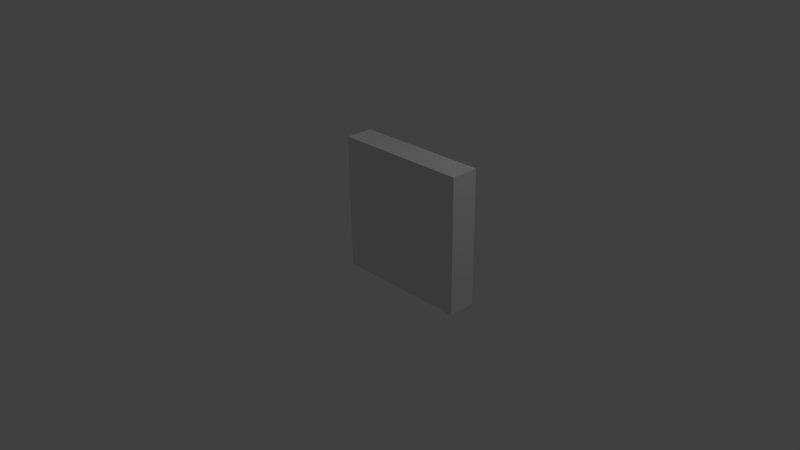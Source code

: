 # Source: shelf1.blend  (saved by Blender 2.73.0; exported with 4.5.12 LTS)
import bpy
from mathutils import Matrix  # noqa: F401  (used for matrix-valued properties, if any)

bpy.ops.wm.read_factory_settings(use_empty=True)
scene = bpy.context.scene
scene.name = 'Scene'

# ---- collections
col_collection_1 = bpy.data.collections.new('Collection 1'); scene.collection.children.link(col_collection_1)

# ---- world
world_world = bpy.data.worlds.new('World'); scene.world = world_world
world_world.color = (0.05088, 0.05088, 0.05088)
world_world.use_sun_shadow = False
world_world.sun_shadow_jitter_overblur = 0.0
world_world.cycles.sampling_method = 'MANUAL'
world_world.cycles.sample_map_resolution = 256

# ---- cameras
cam_camera = bpy.data.cameras.new('Camera')
cam_camera.clip_end = 100.0
cam_camera.lens = 35.0
cam_camera.sensor_width = 32.0
cam_camera.sensor_height = 18.0
cam_camera.ortho_scale = 7.314
cam_camera.dof.focus_distance = 0.0
cam_camera.dof.aperture_fstop = 128.0

# ---- lights
light_lamp = bpy.data.lights.new('Lamp', 'POINT')
light_lamp.transmission_factor = 0.0
light_lamp.cutoff_distance = 30.0
light_lamp.energy = 100.0
light_lamp.shadow_buffer_clip_start = 1.001
light_lamp.shadow_soft_size = 0.1
light_lamp.shadow_maximum_resolution = 0.006
light_lamp.use_absolute_resolution = True
light_lamp.cycles.use_multiple_importance_sampling = False

# ---- meshes
me_shelf1 = bpy.data.meshes.new('shelf1')
me_shelf1.from_pydata([(0.0, 1700.0, 350.0), (0.0, 1700.0, 0.0), (0.0, 0.0, 350.0), (0.0, 0.0, 0.0), (1710.0, 1700.0, 350.0), (1710.0, 0.0, 350.0), (1710.0, 1700.0, 0.0), (1710.0, 0.0, 0.0)], [], [(0, 1, 2), (2, 1, 3), (4, 0, 5), (5, 0, 2), (6, 4, 7), (7, 4, 5), (1, 6, 3), (3, 6, 7), (4, 6, 0), (0, 6, 1), (7, 5, 3), (3, 5, 2)])
me_shelf1.use_remesh_preserve_volume = False
me_shelf1.use_remesh_preserve_attributes = False
me_shelf1.use_mirror_vertex_groups = False
me_shelf1.update()

# ---- objects
ob_shelf1 = bpy.data.objects.new('shelf1', me_shelf1)
ob_lamp = bpy.data.objects.new('Lamp', light_lamp)
ob_camera = bpy.data.objects.new('Camera', cam_camera)

# ---- transforms, parenting, visibility, modifiers, constraints
ob_shelf1.location = (0.0, 0.0, 0.0)
ob_shelf1.rotation_euler = (1.571, 0.0, 0.0)
ob_shelf1.scale = (0.001, 0.001, 0.001)
ob_shelf1.lineart.crease_threshold = 0.0
ob_lamp.location = (4.076, 1.005, 5.904)
ob_lamp.rotation_euler = (0.6503, 0.05522, 1.866)
ob_lamp.lock_rotations_4d = False
ob_lamp.empty_display_type = 'ARROWS'
ob_lamp.color = (0.0, 0.0, 0.0, 0.0)
ob_lamp.lineart.crease_threshold = 0.0
ob_camera.location = (7.481, -6.508, 5.344)
ob_camera.rotation_euler = (1.109, 0.01082, 0.8149)
ob_camera.lock_rotations_4d = False
ob_camera.empty_display_type = 'ARROWS'
ob_camera.color = (0.0, 0.0, 0.0, 0.0)
ob_camera.display_type = 'WIRE'
ob_camera.lineart.crease_threshold = 0.0

# ---- collection membership
col_collection_1.objects.link(ob_shelf1)
col_collection_1.objects.link(ob_lamp)
col_collection_1.objects.link(ob_camera)

# ---- scene / render settings (as saved in the file)
scene.camera = ob_camera
scene.frame_start = 1; scene.frame_end = 250; scene.frame_set(1)
scene.render.engine = 'BLENDER_EEVEE_NEXT'
scene.render.resolution_percentage = 50
scene.render.dither_intensity = 0.0
scene.cycles.use_denoising = False
scene.cycles.samples = 10
scene.cycles.sampling_pattern = 'TABULATED_SOBOL'
scene.cycles.light_sampling_threshold = 0.0
scene.cycles.use_adaptive_sampling = False
scene.cycles.use_light_tree = False
scene.cycles.blur_glossy = 0.0
scene.cycles.pixel_filter_type = 'GAUSSIAN'
scene.cycles.sample_clamp_indirect = 0.0
scene.view_settings.view_transform = 'Standard'
bpy.context.view_layer.update()
